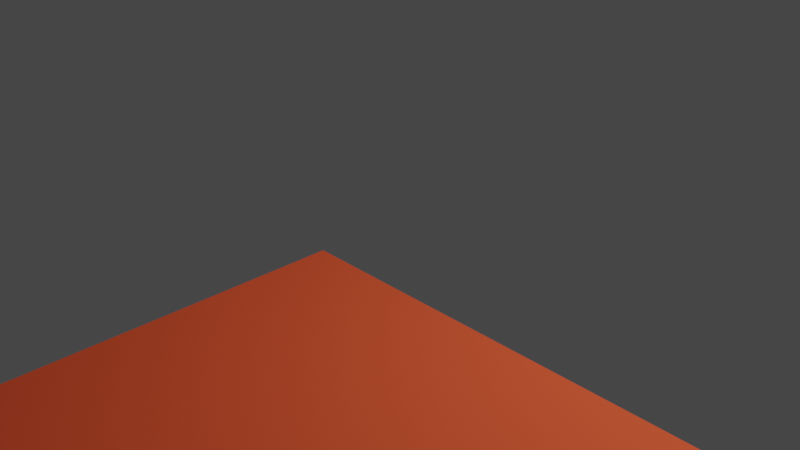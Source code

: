# Source: tile_1x3.blend  (saved by Blender 2.80.75; exported with 4.5.12 LTS)
import bpy
from mathutils import Matrix  # noqa: F401  (used for matrix-valued properties, if any)

bpy.ops.wm.read_factory_settings(use_empty=True)
scene = bpy.context.scene
scene.name = 'Scene'

# ---- collections
col_collection = bpy.data.collections.new('Collection'); scene.collection.children.link(col_collection)

# ---- materials (node trees are filled in below, after node groups)
mat_red_003 = bpy.data.materials.new('Red.003')
mat_red_003.use_transparent_shadow = False
mat_red_003.diffuse_color = (0.79, 0.1, 0.04, 1.0)
mat_red_003.roughness = 1.0
mat_red_003.specular_intensity = 0.0

# ---- material node trees
mat_red_003.use_nodes = True; mat_red_003.node_tree.nodes.clear()
_N = mat_red_003.node_tree.nodes; _L = mat_red_003.node_tree.links
n0 = _N.new('ShaderNodeOutputMaterial'); n0.name = 'Material Output'; n0.location = (300, 300)
n1 = _N.new('ShaderNodeBsdfPrincipled'); n1.name = 'Principled BSDF'; n1.location = (10, 300)
n1.distribution = 'GGX'
n1.subsurface_method = 'BURLEY'
n1.inputs[0].default_value = (0.79, 0.1, 0.04, 1.0)
n1.inputs[2].default_value = 1.0
n1.inputs[3].default_value = 1.45
n1.inputs[13].default_value = 0.0
n1.inputs[27].default_value = (0.0, 0.0, 0.0, 1.0)
n1.inputs[28].default_value = 1.0
_L.new(n1.outputs[0], n0.inputs[0])
n0.is_active_output = True

# ---- world
world_world = bpy.data.worlds.new('World'); scene.world = world_world
world_world.use_nodes = True; world_world.node_tree.nodes.clear()
_N = world_world.node_tree.nodes; _L = world_world.node_tree.links
n0 = _N.new('ShaderNodeOutputWorld'); n0.name = 'World Output'; n0.location = (300, 300)
n1 = _N.new('ShaderNodeBackground'); n1.name = 'Background'; n1.location = (10, 300)
n1.inputs[0].default_value = (0.05088, 0.05088, 0.05088, 1.0)
_L.new(n1.outputs[0], n0.inputs[0])
n0.is_active_output = True
world_world.color = (0.05088, 0.05088, 0.05088)
world_world.use_sun_shadow = False
world_world.sun_shadow_jitter_overblur = 0.0

# ---- cameras
cam_camera = bpy.data.cameras.new('Camera')
cam_camera.clip_end = 100.0
cam_camera.ortho_scale = 7.314

# ---- lights
light_light = bpy.data.lights.new('Light', 'POINT')
light_light.transmission_factor = 0.0
light_light.energy = 1000.0
light_light.shadow_soft_size = 0.1
light_light.shadow_maximum_resolution = 0.006
light_light.use_absolute_resolution = True

# ---- meshes
me_tile_1x3 = bpy.data.meshes.new('tile_1x3')
me_tile_1x3.from_pydata([(60.0, 0.0, 8.0), (0.0, 0.0, 8.0), (0.0, -20.0, 8.0), (60.0, -20.0, 8.0), (60.0, 0.0, 8.0), (60.0, 0.0, 1.0), (0.0, 0.0, 1.0), (0.0, 0.0, 8.0), (0.0, 0.0, 8.0), (0.0, 0.0, 1.0), (0.0, -20.0, 1.0), (0.0, -20.0, 8.0), (0.0, -20.0, 8.0), (0.0, -20.0, 1.0), (60.0, -20.0, 1.0), (60.0, -20.0, 8.0), (60.0, -20.0, 8.0), (60.0, -20.0, 1.0), (60.0, 0.0, 1.0), (60.0, 0.0, 8.0), (59.0, -1.0, 1.0), (59.0, -1.0, 0.0), (1.0, -1.0, 0.0), (1.0, -1.0, 1.0), (1.0, -1.0, 1.0), (1.0, -1.0, 0.0), (1.0, -19.0, 0.0), (1.0, -19.0, 1.0), (1.0, -19.0, 1.0), (1.0, -19.0, 0.0), (59.0, -19.0, 0.0), (59.0, -19.0, 1.0), (59.0, -19.0, 1.0), (59.0, -19.0, 0.0), (59.0, -1.0, 0.0), (59.0, -1.0, 1.0), (56.0, -4.0, 4.0), (56.0, -16.0, 4.0), (4.0, -16.0, 4.0), (4.0, -4.0, 4.0), (56.0, -4.0, 4.0), (4.0, -4.0, 4.0), (4.0, -4.0, 0.0), (56.0, -4.0, 0.0), (56.0, -16.0, 4.0), (56.0, -4.0, 4.0), (56.0, -4.0, 0.0), (56.0, -16.0, 0.0), (4.0, -16.0, 4.0), (56.0, -16.0, 4.0), (56.0, -16.0, 0.0), (4.0, -16.0, 0.0), (4.0, -4.0, 4.0), (4.0, -16.0, 4.0), (4.0, -16.0, 0.0), (4.0, -4.0, 0.0), (43.7, -8.47, 0.0), (44.0, -10.0, 0.0), (40.0, -10.0, 0.0), (42.83, -7.17, 0.0), (41.53, -6.3, 0.0), (40.0, -6.0, 0.0), (38.47, -6.3, 0.0), (37.17, -7.17, 0.0), (36.3, -8.47, 0.0), (36.0, -10.0, 0.0), (36.3, -11.53, 0.0), (37.17, -12.83, 0.0), (38.47, -13.7, 0.0), (40.0, -14.0, 0.0), (41.53, -13.7, 0.0), (42.83, -12.83, 0.0), (43.7, -11.53, 0.0), (44.0, -10.0, 4.0), (44.0, -10.0, 0.0), (43.7, -8.47, 0.0), (43.7, -8.47, 4.0), (42.83, -7.17, 0.0), (42.83, -7.17, 4.0), (41.53, -6.3, 0.0), (41.53, -6.3, 4.0), (40.0, -6.0, 0.0), (40.0, -6.0, 4.0), (38.47, -6.3, 0.0), (38.47, -6.3, 4.0), (37.17, -7.17, 0.0), (37.17, -7.17, 4.0), (36.3, -8.47, 0.0), (36.3, -8.47, 4.0), (36.0, -10.0, 0.0), (36.0, -10.0, 4.0), (36.3, -11.53, 0.0), (36.3, -11.53, 4.0), (37.17, -12.83, 0.0), (37.17, -12.83, 4.0), (38.47, -13.7, 0.0), (38.47, -13.7, 4.0), (40.0, -14.0, 0.0), (40.0, -14.0, 4.0), (41.53, -13.7, 0.0), (41.53, -13.7, 4.0), (42.83, -12.83, 0.0), (42.83, -12.83, 4.0), (43.7, -11.53, 0.0), (43.7, -11.53, 4.0), (23.7, -8.47, 0.0), (24.0, -10.0, 0.0), (20.0, -10.0, 0.0), (22.83, -7.17, 0.0), (21.53, -6.3, 0.0), (20.0, -6.0, 0.0), (18.47, -6.3, 0.0), (17.17, -7.17, 0.0), (16.3, -8.47, 0.0), (16.0, -10.0, 0.0), (16.3, -11.53, 0.0), (17.17, -12.83, 0.0), (18.47, -13.7, 0.0), (20.0, -14.0, 0.0), (21.53, -13.7, 0.0), (22.83, -12.83, 0.0), (23.7, -11.53, 0.0), (24.0, -10.0, 4.0), (24.0, -10.0, 0.0), (23.7, -8.47, 0.0), (23.7, -8.47, 4.0), (22.83, -7.17, 0.0), (22.83, -7.17, 4.0), (21.53, -6.3, 0.0), (21.53, -6.3, 4.0), (20.0, -6.0, 0.0), (20.0, -6.0, 4.0), (18.47, -6.3, 0.0), (18.47, -6.3, 4.0), (17.17, -7.17, 0.0), (17.17, -7.17, 4.0), (16.3, -8.47, 0.0), (16.3, -8.47, 4.0), (16.0, -10.0, 0.0), (16.0, -10.0, 4.0), (16.3, -11.53, 0.0), (16.3, -11.53, 4.0), (17.17, -12.83, 0.0), (17.17, -12.83, 4.0), (18.47, -13.7, 0.0), (18.47, -13.7, 4.0), (20.0, -14.0, 0.0), (20.0, -14.0, 4.0), (21.53, -13.7, 0.0), (21.53, -13.7, 4.0), (22.83, -12.83, 0.0), (22.83, -12.83, 4.0), (23.7, -11.53, 0.0), (23.7, -11.53, 4.0), (59.0, -19.0, 1.0), (60.0, -20.0, 1.0), (0.0, -20.0, 1.0), (1.0, -19.0, 1.0), (1.0, -1.0, 1.0), (0.0, 0.0, 1.0), (60.0, 0.0, 1.0), (59.0, -1.0, 1.0), (56.0, -16.0, 0.0), (59.0, -19.0, 0.0), (1.0, -19.0, 0.0), (4.0, -16.0, 0.0), (4.0, -4.0, 0.0), (1.0, -1.0, 0.0), (59.0, -1.0, 0.0), (56.0, -4.0, 0.0)], [], [(0, 1, 2), (2, 3, 0), (4, 5, 6), (6, 7, 4), (8, 9, 10), (10, 11, 8), (12, 13, 14), (14, 15, 12), (16, 17, 18), (18, 19, 16), (20, 21, 22), (22, 23, 20), (24, 25, 26), (26, 27, 24), (28, 29, 30), (30, 31, 28), (32, 33, 34), (34, 35, 32), (36, 37, 38), (38, 39, 36), (40, 41, 42), (42, 43, 40), (44, 45, 46), (46, 47, 44), (48, 49, 50), (50, 51, 48), (52, 53, 54), (54, 55, 52), (56, 57, 58), (59, 56, 58), (60, 59, 58), (61, 60, 58), (62, 61, 58), (63, 62, 58), (64, 63, 58), (65, 64, 58), (66, 65, 58), (67, 66, 58), (68, 67, 58), (69, 68, 58), (70, 69, 58), (71, 70, 58), (72, 71, 58), (57, 72, 58), (73, 74, 75), (75, 76, 73), (76, 75, 77), (77, 78, 76), (78, 77, 79), (79, 80, 78), (80, 79, 81), (81, 82, 80), (82, 81, 83), (83, 84, 82), (84, 83, 85), (85, 86, 84), (86, 85, 87), (87, 88, 86), (88, 87, 89), (89, 90, 88), (90, 89, 91), (91, 92, 90), (92, 91, 93), (93, 94, 92), (94, 93, 95), (95, 96, 94), (96, 95, 97), (97, 98, 96), (98, 97, 99), (99, 100, 98), (100, 99, 101), (101, 102, 100), (102, 101, 103), (103, 104, 102), (104, 103, 74), (74, 73, 104), (105, 106, 107), (108, 105, 107), (109, 108, 107), (110, 109, 107), (111, 110, 107), (112, 111, 107), (113, 112, 107), (114, 113, 107), (115, 114, 107), (116, 115, 107), (117, 116, 107), (118, 117, 107), (119, 118, 107), (120, 119, 107), (121, 120, 107), (106, 121, 107), (122, 123, 124), (124, 125, 122), (125, 124, 126), (126, 127, 125), (127, 126, 128), (128, 129, 127), (129, 128, 130), (130, 131, 129), (131, 130, 132), (132, 133, 131), (133, 132, 134), (134, 135, 133), (135, 134, 136), (136, 137, 135), (137, 136, 138), (138, 139, 137), (139, 138, 140), (140, 141, 139), (141, 140, 142), (142, 143, 141), (143, 142, 144), (144, 145, 143), (145, 144, 146), (146, 147, 145), (147, 146, 148), (148, 149, 147), (149, 148, 150), (150, 151, 149), (151, 150, 152), (152, 153, 151), (153, 152, 123), (123, 122, 153), (154, 155, 156), (156, 157, 154), (158, 159, 160), (160, 161, 158), (158, 157, 156), (156, 159, 158), (154, 161, 160), (160, 155, 154), (162, 163, 164), (164, 165, 162), (166, 167, 168), (168, 169, 166), (166, 165, 164), (164, 167, 166), (162, 169, 168), (168, 163, 162)])
me_tile_1x3.polygons.foreach_set('use_smooth', [True] * 140)
me_tile_1x3.materials.append(mat_red_003)
me_tile_1x3.use_remesh_preserve_volume = False
me_tile_1x3.use_remesh_preserve_attributes = False
me_tile_1x3.use_mirror_vertex_groups = False
me_tile_1x3.update()
me_tile_1x3.normals_split_custom_set([tuple(v) for v in zip(*[iter([0.0, 0.0, 1.0, 0.0, 0.0, 1.0, 0.0, 0.0, 1.0, 0.0, 0.0, 1.0, 0.0, 0.0, 1.0, 0.0, 0.0, 1.0, 0.0, 1.0, 0.0, 0.0, 1.0, 0.0, 0.0, 1.0, 0.0, 0.0, 1.0, 0.0, 0.0, 1.0, 0.0, 0.0, 1.0, 0.0, -1.0, 0.0, 0.0, -1.0, 0.0, 0.0, -1.0, 0.0, 0.0, -1.0, 0.0, 0.0, -1.0, 0.0, 0.0, -1.0, 0.0, 0.0, 0.0, -1.0, 0.0, 0.0, -1.0, 0.0, 0.0, -1.0, 0.0, 0.0, -1.0, 0.0, 0.0, -1.0, 0.0, 0.0, -1.0, 0.0, 1.0, 0.0, 0.0, 1.0, 0.0, 0.0, 1.0, 0.0, 0.0, 1.0, 0.0, 0.0, 1.0, 0.0, 0.0, 1.0, 0.0, 0.0, 0.0, 1.0, 0.0, 0.0, 1.0, 0.0, 0.0, 1.0, 0.0, 0.0, 1.0, 0.0, 0.0, 1.0, 0.0, 0.0, 1.0, 0.0, -1.0, 0.0, 0.0, -1.0, 0.0, 0.0, -1.0, 0.0, 0.0, -1.0, 0.0, 0.0, -1.0, 0.0, 0.0, -1.0, 0.0, 0.0, 0.0, -1.0, 0.0, 0.0, -1.0, 0.0, 0.0, -1.0, 0.0, 0.0, -1.0, 0.0, 0.0, -1.0, 0.0, 0.0, -1.0, 0.0, 1.0, 0.0, 0.0, 1.0, 0.0, 0.0, 1.0, 0.0, 0.0, 1.0, 0.0, 0.0, 1.0, 0.0, 0.0, 1.0, 0.0, 0.0, 0.0, 0.0, -1.0, 0.0, 0.0, -1.0, 0.0, 0.0, -1.0, 0.0, 0.0, -1.0, 0.0, 0.0, -1.0, 0.0, 0.0, -1.0, 0.0, -1.0, 0.0, 0.0, -1.0, 0.0, 0.0, -1.0, 0.0, 0.0, -1.0, 0.0, 0.0, -1.0, 0.0, 0.0, -1.0, 0.0, -1.0, 0.0, 0.0, -1.0, 0.0, 0.0, -1.0, 0.0, 0.0, -1.0, 0.0, 0.0, -1.0, 0.0, 0.0, -1.0, 0.0, 0.0, 0.0, 1.0, 0.0, 0.0, 1.0, 0.0, 0.0, 1.0, 0.0, 0.0, 1.0, 0.0, 0.0, 1.0, 0.0, 0.0, 1.0, 0.0, 1.0, 0.0, 0.0, 1.0, 0.0, 0.0, 1.0, 0.0, 0.0, 1.0, 0.0, 0.0, 1.0, 0.0, 0.0, 1.0, 0.0, 0.0, 0.0, 0.0, -1.0, 0.0, 0.0, -1.0, 0.0, 0.0, -1.0, 0.0, 0.0, -1.0, 0.0, 0.0, -1.0, 0.0, 0.0, -1.0, 0.0, 0.0, -1.0, 0.0, 0.0, -1.0, 0.0, 0.0, -1.0, 0.0, 0.0, -1.0, 0.0, 0.0, -1.0, 0.0, 0.0, -1.0, 0.0, 0.0, -1.0, 0.0, 0.0, -1.0, 0.0, 0.0, -1.0, 0.0, 0.0, -1.0, 0.0, 0.0, -1.0, 0.0, 0.0, -1.0, 0.0, 0.0, -1.0, 0.0, 0.0, -1.0, 0.0, 0.0, -1.0, 0.0, 0.0, -1.0, 0.0, 0.0, -1.0, 0.0, 0.0, -1.0, 0.0, 0.0, -1.0, 0.0, 0.0, -1.0, 0.0, 0.0, -1.0, 0.0, 0.0, -1.0, 0.0, 0.0, -1.0, 0.0, 0.0, -1.0, 0.0, 0.0, -1.0, 0.0, 0.0, -1.0, 0.0, 0.0, -1.0, 0.0, 0.0, -1.0, 0.0, 0.0, -1.0, 0.0, 0.0, -1.0, 0.0, 0.0, -1.0, 0.0, 0.0, -1.0, 0.0, 0.0, -1.0, 0.0, 0.0, -1.0, 0.0, 0.0, -1.0, 0.0, 0.0, -1.0, 0.0, 0.0, -1.0, 0.0, 0.0, -1.0, 0.0, 0.0, -1.0, 0.0, 0.0, -1.0, 0.0, 0.0, -1.0, 0.0, 0.0, -1.0, 1.0, -6.84e-06, 0.0, 1.0, 6.84e-06, 0.0, 0.9243, 0.3818, 0.0, 0.9243, 0.3818, 0.0, 0.9243, 0.3818, 0.0, 1.0, -6.84e-06, 0.0, 0.9243, 0.3818, 0.0, 0.9243, 0.3818, 0.0, 0.7071, 0.7071, 0.0, 0.7071, 0.7071, 0.0, 0.7071, 0.7071, 0.0, 0.9243, 0.3818, 0.0, 0.7071, 0.7071, 0.0, 0.7071, 0.7071, 0.0, 0.3818, 0.9243, 0.0, 0.3818, 0.9243, 0.0, 0.3818, 0.9243, 0.0, 0.7071, 0.7071, 0.0, 0.3818, 0.9243, 0.0, 0.3818, 0.9243, 0.0, -5.032e-06, 1.0, 0.0, -5.032e-06, 1.0, 0.0, 5.032e-06, 1.0, 0.0, 0.3818, 0.9243, 0.0, 5.032e-06, 1.0, 0.0, -5.032e-06, 1.0, 0.0, -0.3818, 0.9243, 0.0, -0.3818, 0.9243, 0.0, -0.3818, 0.9243, 0.0, 5.032e-06, 1.0, 0.0, -0.3818, 0.9243, 0.0, -0.3818, 0.9243, 0.0, -0.7071, 0.7071, 0.0, -0.7071, 0.7071, 0.0, -0.7071, 0.7071, 0.0, -0.3818, 0.9243, 0.0, -0.7071, 0.7071, 0.0, -0.7071, 0.7071, 0.0, -0.9243, 0.3818, 0.0, -0.9243, 0.3818, 0.0, -0.9243, 0.3818, 0.0, -0.7071, 0.7071, 0.0, -0.9243, 0.3818, 0.0, -0.9243, 0.3818, 0.0, -1.0, -6.84e-06, 0.0, -1.0, -6.84e-06, 0.0, -1.0, 6.84e-06, 0.0, -0.9243, 0.3818, 0.0, -1.0, 6.84e-06, 0.0, -1.0, -6.84e-06, 0.0, -0.9243, -0.3818, 0.0, -0.9243, -0.3818, 0.0, -0.9243, -0.3818, 0.0, -1.0, 6.84e-06, 0.0, -0.9243, -0.3818, 0.0, -0.9243, -0.3818, 0.0, -0.7071, -0.7071, 0.0, -0.7071, -0.7071, 0.0, -0.7071, -0.7071, 0.0, -0.9243, -0.3818, 0.0, -0.7071, -0.7071, 0.0, -0.7071, -0.7071, 0.0, -0.3818, -0.9243, 0.0, -0.3818, -0.9243, 0.0, -0.3818, -0.9243, 0.0, -0.7071, -0.7071, 0.0, -0.3818, -0.9243, 0.0, -0.3818, -0.9243, 0.0, 5.032e-06, -1.0, 0.0, 5.032e-06, -1.0, 0.0, -5.032e-06, -1.0, 0.0, -0.3818, -0.9243, 0.0, -5.032e-06, -1.0, 0.0, 5.032e-06, -1.0, 0.0, 0.3818, -0.9243, 0.0, 0.3818, -0.9243, 0.0, 0.3818, -0.9243, 0.0, -5.032e-06, -1.0, 0.0, 0.3818, -0.9243, 0.0, 0.3818, -0.9243, 0.0, 0.7071, -0.7071, 0.0, 0.7071, -0.7071, 0.0, 0.7071, -0.7071, 0.0, 0.3818, -0.9243, 0.0, 0.7071, -0.7071, 0.0, 0.7071, -0.7071, 0.0, 0.9243, -0.3818, 0.0, 0.9243, -0.3818, 0.0, 0.9243, -0.3818, 0.0, 0.7071, -0.7071, 0.0, 0.9243, -0.3818, 0.0, 0.9243, -0.3818, 0.0, 1.0, 6.84e-06, 0.0, 1.0, 6.84e-06, 0.0, 1.0, -6.84e-06, 0.0, 0.9243, -0.3818, 0.0, 0.0, 0.0, -1.0, 0.0, 0.0, -1.0, 0.0, 0.0, -1.0, 0.0, 0.0, -1.0, 0.0, 0.0, -1.0, 0.0, 0.0, -1.0, 0.0, 0.0, -1.0, 0.0, 0.0, -1.0, 0.0, 0.0, -1.0, 0.0, 0.0, -1.0, 0.0, 0.0, -1.0, 0.0, 0.0, -1.0, 0.0, 0.0, -1.0, 0.0, 0.0, -1.0, 0.0, 0.0, -1.0, 0.0, 0.0, -1.0, 0.0, 0.0, -1.0, 0.0, 0.0, -1.0, 0.0, 0.0, -1.0, 0.0, 0.0, -1.0, 0.0, 0.0, -1.0, 0.0, 0.0, -1.0, 0.0, 0.0, -1.0, 0.0, 0.0, -1.0, 0.0, 0.0, -1.0, 0.0, 0.0, -1.0, 0.0, 0.0, -1.0, 0.0, 0.0, -1.0, 0.0, 0.0, -1.0, 0.0, 0.0, -1.0, 0.0, 0.0, -1.0, 0.0, 0.0, -1.0, 0.0, 0.0, -1.0, 0.0, 0.0, -1.0, 0.0, 0.0, -1.0, 0.0, 0.0, -1.0, 0.0, 0.0, -1.0, 0.0, 0.0, -1.0, 0.0, 0.0, -1.0, 0.0, 0.0, -1.0, 0.0, 0.0, -1.0, 0.0, 0.0, -1.0, 0.0, 0.0, -1.0, 0.0, 0.0, -1.0, 0.0, 0.0, -1.0, 0.0, 0.0, -1.0, 0.0, 0.0, -1.0, 0.0, 0.0, -1.0, 1.0, -5.008e-06, 0.0, 1.0, 5.008e-06, 0.0, 0.9243, 0.3818, 0.0, 0.9243, 0.3818, 0.0, 0.9243, 0.3818, 0.0, 1.0, -5.008e-06, 0.0, 0.9243, 0.3818, 0.0, 0.9243, 0.3818, 0.0, 0.7071, 0.7071, 0.0, 0.7071, 0.7071, 0.0, 0.7071, 0.7071, 0.0, 0.9243, 0.3818, 0.0, 0.7071, 0.7071, 0.0, 0.7071, 0.7071, 0.0, 0.3818, 0.9243, 0.0, 0.3818, 0.9243, 0.0, 0.3818, 0.9243, 0.0, 0.7071, 0.7071, 0.0, 0.3818, 0.9243, 0.0, 0.3818, 0.9243, 0.0, -5.177e-06, 1.0, 0.0, -5.177e-06, 1.0, 0.0, 5.177e-06, 1.0, 0.0, 0.3818, 0.9243, 0.0, 5.177e-06, 1.0, 0.0, -5.177e-06, 1.0, 0.0, -0.3818, 0.9243, 0.0, -0.3818, 0.9243, 0.0, -0.3818, 0.9243, 0.0, 5.177e-06, 1.0, 0.0, -0.3818, 0.9243, 0.0, -0.3818, 0.9243, 0.0, -0.7071, 0.7071, 0.0, -0.7071, 0.7071, 0.0, -0.7071, 0.7071, 0.0, -0.3818, 0.9243, 0.0, -0.7071, 0.7071, 0.0, -0.7071, 0.7071, 0.0, -0.9243, 0.3818, 0.0, -0.9243, 0.3818, 0.0, -0.9243, 0.3818, 0.0, -0.7071, 0.7071, 0.0, -0.9243, 0.3818, 0.0, -0.9243, 0.3818, 0.0, -1.0, -5.008e-06, 0.0, -1.0, -5.008e-06, 0.0, -1.0, 5.008e-06, 0.0, -0.9243, 0.3818, 0.0, -1.0, 5.008e-06, 0.0, -1.0, -5.008e-06, 0.0, -0.9243, -0.3818, 0.0, -0.9243, -0.3818, 0.0, -0.9243, -0.3818, 0.0, -1.0, 5.008e-06, 0.0, -0.9243, -0.3818, 0.0, -0.9243, -0.3818, 0.0, -0.7071, -0.7071, 0.0, -0.7071, -0.7071, 0.0, -0.7071, -0.7071, 0.0, -0.9243, -0.3818, 0.0, -0.7071, -0.7071, 0.0, -0.7071, -0.7071, 0.0, -0.3818, -0.9243, 0.0, -0.3818, -0.9243, 0.0, -0.3818, -0.9243, 0.0, -0.7071, -0.7071, 0.0, -0.3818, -0.9243, 0.0, -0.3818, -0.9243, 0.0, 5.177e-06, -1.0, 0.0, 5.177e-06, -1.0, 0.0, -5.177e-06, -1.0, 0.0, -0.3818, -0.9243, 0.0, -5.177e-06, -1.0, 0.0, 5.177e-06, -1.0, 0.0, 0.3818, -0.9243, 0.0, 0.3818, -0.9243, 0.0, 0.3818, -0.9243, 0.0, -5.177e-06, -1.0, 0.0, 0.3818, -0.9243, 0.0, 0.3818, -0.9243, 0.0, 0.7071, -0.7071, 0.0, 0.7071, -0.7071, 0.0, 0.7071, -0.7071, 0.0, 0.3818, -0.9243, 0.0, 0.7071, -0.7071, 0.0, 0.7071, -0.7071, 0.0, 0.9243, -0.3818, 0.0, 0.9243, -0.3818, 0.0, 0.9243, -0.3818, 0.0, 0.7071, -0.7071, 0.0, 0.9243, -0.3818, 0.0, 0.9243, -0.3818, 0.0, 1.0, 5.008e-06, 0.0, 1.0, 5.008e-06, 0.0, 1.0, -5.008e-06, 0.0, 0.9243, -0.3818, 0.0, 0.0, 0.0, -1.0, 0.0, 0.0, -1.0, 0.0, 0.0, -1.0, 0.0, 0.0, -1.0, 0.0, 0.0, -1.0, 0.0, 0.0, -1.0, 0.0, 0.0, -1.0, 0.0, 0.0, -1.0, 0.0, 0.0, -1.0, 0.0, 0.0, -1.0, 0.0, 0.0, -1.0, 0.0, 0.0, -1.0, 0.0, 0.0, -1.0, 0.0, 0.0, -1.0, 0.0, 0.0, -1.0, 0.0, 0.0, -1.0, 0.0, 0.0, -1.0, 0.0, 0.0, -1.0, 0.0, 0.0, -1.0, 0.0, 0.0, -1.0, 0.0, 0.0, -1.0, 0.0, 0.0, -1.0, 0.0, 0.0, -1.0, 0.0, 0.0, -1.0, 0.0, 0.0, -1.0, 0.0, 0.0, -1.0, 0.0, 0.0, -1.0, 0.0, 0.0, -1.0, 0.0, 0.0, -1.0, 0.0, 0.0, -1.0, 0.0, 0.0, -1.0, 0.0, 0.0, -1.0, 0.0, 0.0, -1.0, 0.0, 0.0, -1.0, 0.0, 0.0, -1.0, 0.0, 0.0, -1.0, 0.0, 0.0, -1.0, 0.0, 0.0, -1.0, 0.0, 0.0, -1.0, 0.0, 0.0, -1.0, 0.0, 0.0, -1.0, 0.0, 0.0, -1.0, 0.0, 0.0, -1.0, 0.0, 0.0, -1.0, 0.0, 0.0, -1.0, 0.0, 0.0, -1.0, 0.0, 0.0, -1.0, 0.0, 0.0, -1.0])] * 3)])

# ---- objects
ob_light = bpy.data.objects.new('Light', light_light)
ob_camera = bpy.data.objects.new('Camera', cam_camera)
ob_tile_1x3 = bpy.data.objects.new('tile_1x3', me_tile_1x3)

# ---- transforms, parenting, visibility, modifiers, constraints
ob_light.location = (4.076, 1.005, 5.904)
ob_light.rotation_euler = (0.6503, 0.05522, 1.866)
ob_light.lock_rotations_4d = False
ob_light.empty_display_type = 'ARROWS'
ob_light.color = (0.0, 0.0, 0.0, 0.0)
ob_light.lineart.crease_threshold = 0.0
ob_camera.location = (7.359, -6.926, 4.958)
ob_camera.rotation_euler = (1.109, 0.0, 0.8149)
ob_camera.lock_rotations_4d = False
ob_camera.empty_display_type = 'ARROWS'
ob_camera.color = (0.0, 0.0, 0.0, 0.0)
ob_camera.display_type = 'WIRE'
ob_camera.lineart.crease_threshold = 0.0
ob_tile_1x3.location = (0.0, 0.0, 0.0)
ob_tile_1x3.rotation_euler = (1.571, -0.0, 0.0)
ob_tile_1x3.lineart.crease_threshold = 0.0

# ---- collection membership
col_collection.objects.link(ob_light)
col_collection.objects.link(ob_camera)
col_collection.objects.link(ob_tile_1x3)

# ---- scene / render settings (as saved in the file)
scene.camera = ob_camera
scene.frame_start = 1; scene.frame_end = 250; scene.frame_set(1)
scene.render.engine = 'BLENDER_EEVEE_NEXT'
scene.cycles.use_denoising = False
scene.cycles.samples = 128
scene.cycles.sampling_pattern = 'TABULATED_SOBOL'
scene.cycles.use_adaptive_sampling = False
scene.cycles.use_light_tree = False
scene.view_settings.view_transform = 'Filmic'
bpy.context.view_layer.update()
